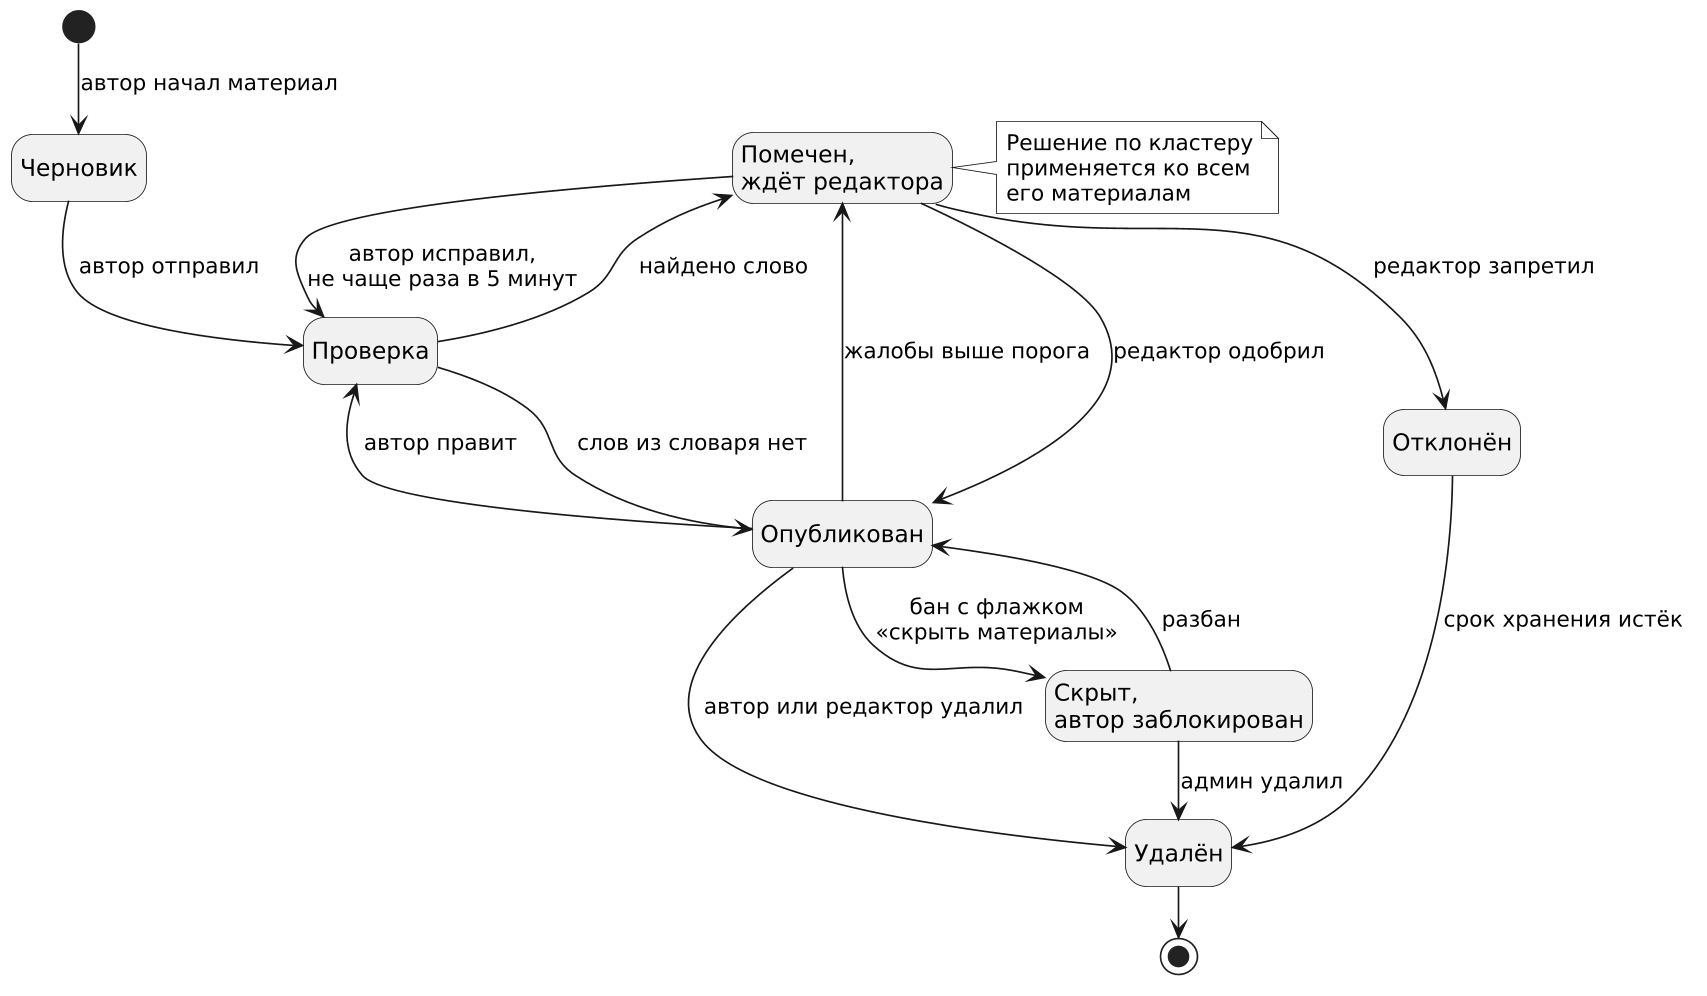

The diagram above was rendered by PlantUML. Its source (embedded in the PNG):
@startuml
skinparam monochrome true
skinparam shadowing false
skinparam defaultFontName "DejaVu Sans"
skinparam dpi 160
skinparam nodesep 26
skinparam ranksep 30
hide empty description

state "Черновик" as Draft
state "Проверка" as Checking
state "Опубликован" as Published
state "Помечен,\nждёт редактора" as Flagged
state "Отклонён" as Rejected
state "Скрыт,\nавтор заблокирован" as Hidden
state "Удалён" as Deleted

[*] --> Draft : автор начал материал
Draft --> Checking : автор отправил
Checking --> Published : слов из словаря нет
Checking --> Flagged : найдено слово
Flagged --> Published : редактор одобрил
Flagged --> Rejected : редактор запретил
Flagged --> Checking : автор исправил,\nне чаще раза в 5 минут
Published --> Checking : автор правит
Published --> Flagged : жалобы выше порога
Published --> Deleted : автор или редактор удалил
Published --> Hidden : бан с флажком\n«скрыть материалы»
Hidden --> Published : разбан
Hidden --> Deleted : админ удалил
Rejected --> Deleted : срок хранения истёк
Deleted --> [*]

note right of Flagged
  Решение по кластеру
  применяется ко всем
  его материалам
end note
@enduml